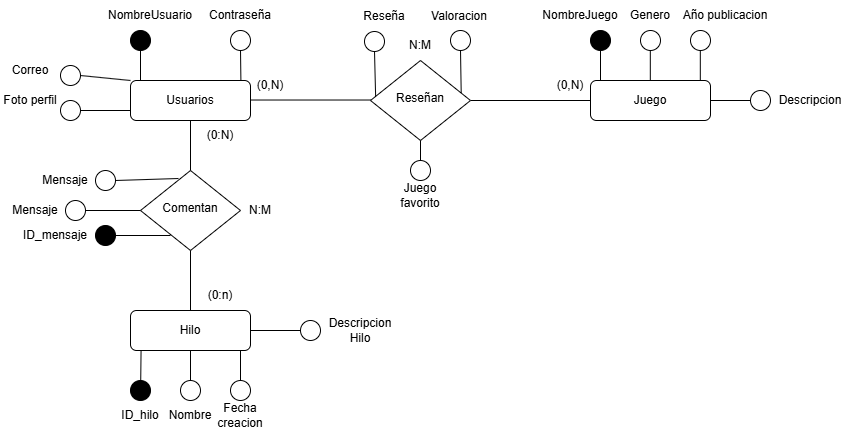

The diagram above was exported from draw.io. Its source (the exported page's mxGraphModel, read from the mxfile embedded in the PNG):
<mxGraphModel dx="1042" dy="562" grid="1" gridSize="10" guides="1" tooltips="1" connect="1" arrows="1" fold="1" page="1" pageScale="1" pageWidth="827" pageHeight="1169" math="0" shadow="0">
  <root>
    <mxCell id="WIyWlLk6GJQsqaUBKTNV-0" />
    <mxCell id="WIyWlLk6GJQsqaUBKTNV-1" parent="WIyWlLk6GJQsqaUBKTNV-0" />
    <mxCell id="WIyWlLk6GJQsqaUBKTNV-3" value="Usuarios" style="rounded=1;whiteSpace=wrap;html=1;fontSize=12;glass=0;strokeWidth=1;shadow=0;" parent="WIyWlLk6GJQsqaUBKTNV-1" vertex="1">
      <mxGeometry x="160" y="80" width="120" height="40" as="geometry" />
    </mxCell>
    <mxCell id="r4ENBoaYpuwuXtG8dTkT-0" value="" style="ellipse;whiteSpace=wrap;html=1;aspect=fixed;fillColor=#000000;" parent="WIyWlLk6GJQsqaUBKTNV-1" vertex="1">
      <mxGeometry x="160" y="30" width="20" height="20" as="geometry" />
    </mxCell>
    <mxCell id="r4ENBoaYpuwuXtG8dTkT-1" value="" style="ellipse;whiteSpace=wrap;html=1;aspect=fixed;" parent="WIyWlLk6GJQsqaUBKTNV-1" vertex="1">
      <mxGeometry x="260" y="30" width="20" height="20" as="geometry" />
    </mxCell>
    <mxCell id="r4ENBoaYpuwuXtG8dTkT-2" value="" style="endArrow=none;html=1;rounded=0;exitX=0.92;exitY=0;exitDx=0;exitDy=0;exitPerimeter=0;entryX=0.5;entryY=1;entryDx=0;entryDy=0;" parent="WIyWlLk6GJQsqaUBKTNV-1" source="WIyWlLk6GJQsqaUBKTNV-3" target="r4ENBoaYpuwuXtG8dTkT-1" edge="1">
      <mxGeometry width="50" height="50" relative="1" as="geometry">
        <mxPoint x="270" y="65" as="sourcePoint" />
        <mxPoint x="320" y="15" as="targetPoint" />
      </mxGeometry>
    </mxCell>
    <mxCell id="r4ENBoaYpuwuXtG8dTkT-3" value="" style="endArrow=none;html=1;rounded=0;entryX=0.5;entryY=1;entryDx=0;entryDy=0;" parent="WIyWlLk6GJQsqaUBKTNV-1" target="r4ENBoaYpuwuXtG8dTkT-0" edge="1">
      <mxGeometry width="50" height="50" relative="1" as="geometry">
        <mxPoint x="170" y="80" as="sourcePoint" />
        <mxPoint x="180" y="50" as="targetPoint" />
      </mxGeometry>
    </mxCell>
    <mxCell id="r4ENBoaYpuwuXtG8dTkT-4" value="NombreUsuario" style="text;html=1;align=center;verticalAlign=middle;whiteSpace=wrap;rounded=0;" parent="WIyWlLk6GJQsqaUBKTNV-1" vertex="1">
      <mxGeometry x="150" width="60" height="30" as="geometry" />
    </mxCell>
    <mxCell id="r4ENBoaYpuwuXtG8dTkT-5" value="Contraseña" style="text;html=1;align=center;verticalAlign=middle;whiteSpace=wrap;rounded=0;" parent="WIyWlLk6GJQsqaUBKTNV-1" vertex="1">
      <mxGeometry x="240" width="60" height="30" as="geometry" />
    </mxCell>
    <mxCell id="r4ENBoaYpuwuXtG8dTkT-6" value="N:M" style="text;html=1;align=center;verticalAlign=middle;whiteSpace=wrap;rounded=0;" parent="WIyWlLk6GJQsqaUBKTNV-1" vertex="1">
      <mxGeometry x="420" y="30" width="60" height="30" as="geometry" />
    </mxCell>
    <mxCell id="r4ENBoaYpuwuXtG8dTkT-7" value="Juego" style="rounded=1;whiteSpace=wrap;html=1;fontSize=12;glass=0;strokeWidth=1;shadow=0;" parent="WIyWlLk6GJQsqaUBKTNV-1" vertex="1">
      <mxGeometry x="620" y="80" width="120" height="40" as="geometry" />
    </mxCell>
    <mxCell id="r4ENBoaYpuwuXtG8dTkT-8" value="" style="endArrow=none;html=1;rounded=0;exitX=1;exitY=0.5;exitDx=0;exitDy=0;entryX=0;entryY=0.5;entryDx=0;entryDy=0;" parent="WIyWlLk6GJQsqaUBKTNV-1" source="WIyWlLk6GJQsqaUBKTNV-6" target="r4ENBoaYpuwuXtG8dTkT-7" edge="1">
      <mxGeometry width="50" height="50" relative="1" as="geometry">
        <mxPoint x="690" y="120" as="sourcePoint" />
        <mxPoint x="740" y="70" as="targetPoint" />
      </mxGeometry>
    </mxCell>
    <mxCell id="r4ENBoaYpuwuXtG8dTkT-10" value="" style="ellipse;whiteSpace=wrap;html=1;aspect=fixed;fillColor=#000000;" parent="WIyWlLk6GJQsqaUBKTNV-1" vertex="1">
      <mxGeometry x="620" y="30" width="20" height="20" as="geometry" />
    </mxCell>
    <mxCell id="r4ENBoaYpuwuXtG8dTkT-11" value="" style="endArrow=none;html=1;rounded=0;entryX=0.5;entryY=1;entryDx=0;entryDy=0;" parent="WIyWlLk6GJQsqaUBKTNV-1" target="r4ENBoaYpuwuXtG8dTkT-10" edge="1">
      <mxGeometry width="50" height="50" relative="1" as="geometry">
        <mxPoint x="630" y="80" as="sourcePoint" />
        <mxPoint x="640" y="50" as="targetPoint" />
      </mxGeometry>
    </mxCell>
    <mxCell id="r4ENBoaYpuwuXtG8dTkT-12" value="" style="endArrow=none;html=1;rounded=0;" parent="WIyWlLk6GJQsqaUBKTNV-1" edge="1">
      <mxGeometry width="50" height="50" relative="1" as="geometry">
        <mxPoint x="679.81" y="80" as="sourcePoint" />
        <mxPoint x="679.81" y="40" as="targetPoint" />
      </mxGeometry>
    </mxCell>
    <mxCell id="r4ENBoaYpuwuXtG8dTkT-14" value="" style="ellipse;whiteSpace=wrap;html=1;aspect=fixed;fillColor=#FFFFFF;" parent="WIyWlLk6GJQsqaUBKTNV-1" vertex="1">
      <mxGeometry x="670" y="30" width="20" height="20" as="geometry" />
    </mxCell>
    <mxCell id="r4ENBoaYpuwuXtG8dTkT-15" value="" style="endArrow=none;html=1;rounded=0;exitX=1;exitY=0.5;exitDx=0;exitDy=0;entryX=0;entryY=0.5;entryDx=0;entryDy=0;" parent="WIyWlLk6GJQsqaUBKTNV-1" edge="1">
      <mxGeometry width="50" height="50" relative="1" as="geometry">
        <mxPoint x="280" y="99.52" as="sourcePoint" />
        <mxPoint x="400" y="99.52" as="targetPoint" />
      </mxGeometry>
    </mxCell>
    <mxCell id="r4ENBoaYpuwuXtG8dTkT-16" value="(0,N)" style="text;html=1;align=center;verticalAlign=middle;whiteSpace=wrap;rounded=0;" parent="WIyWlLk6GJQsqaUBKTNV-1" vertex="1">
      <mxGeometry x="570" y="70" width="60" height="30" as="geometry" />
    </mxCell>
    <mxCell id="r4ENBoaYpuwuXtG8dTkT-17" value="(0,N)" style="text;html=1;align=center;verticalAlign=middle;whiteSpace=wrap;rounded=0;" parent="WIyWlLk6GJQsqaUBKTNV-1" vertex="1">
      <mxGeometry x="270" y="70" width="60" height="30" as="geometry" />
    </mxCell>
    <mxCell id="r4ENBoaYpuwuXtG8dTkT-18" value="NombreJuego" style="text;html=1;align=center;verticalAlign=middle;whiteSpace=wrap;rounded=0;" parent="WIyWlLk6GJQsqaUBKTNV-1" vertex="1">
      <mxGeometry x="580" width="60" height="30" as="geometry" />
    </mxCell>
    <mxCell id="r4ENBoaYpuwuXtG8dTkT-19" value="Genero" style="text;html=1;align=center;verticalAlign=middle;whiteSpace=wrap;rounded=0;" parent="WIyWlLk6GJQsqaUBKTNV-1" vertex="1">
      <mxGeometry x="650" width="60" height="30" as="geometry" />
    </mxCell>
    <mxCell id="r4ENBoaYpuwuXtG8dTkT-20" value="" style="endArrow=none;html=1;rounded=0;" parent="WIyWlLk6GJQsqaUBKTNV-1" edge="1">
      <mxGeometry width="50" height="50" relative="1" as="geometry">
        <mxPoint x="729.81" y="80" as="sourcePoint" />
        <mxPoint x="729.81" y="40" as="targetPoint" />
      </mxGeometry>
    </mxCell>
    <mxCell id="r4ENBoaYpuwuXtG8dTkT-21" value="" style="ellipse;whiteSpace=wrap;html=1;aspect=fixed;fillColor=#FFFFFF;" parent="WIyWlLk6GJQsqaUBKTNV-1" vertex="1">
      <mxGeometry x="720" y="30" width="20" height="20" as="geometry" />
    </mxCell>
    <mxCell id="r4ENBoaYpuwuXtG8dTkT-24" value="Año publicacion" style="text;html=1;align=center;verticalAlign=middle;whiteSpace=wrap;rounded=0;" parent="WIyWlLk6GJQsqaUBKTNV-1" vertex="1">
      <mxGeometry x="710" width="90" height="30" as="geometry" />
    </mxCell>
    <mxCell id="r4ENBoaYpuwuXtG8dTkT-25" value="" style="endArrow=none;html=1;rounded=0;exitX=1;exitY=0.5;exitDx=0;exitDy=0;entryX=0;entryY=0.5;entryDx=0;entryDy=0;" parent="WIyWlLk6GJQsqaUBKTNV-1" source="r4ENBoaYpuwuXtG8dTkT-7" target="r4ENBoaYpuwuXtG8dTkT-26" edge="1">
      <mxGeometry width="50" height="50" relative="1" as="geometry">
        <mxPoint x="779.81" y="130" as="sourcePoint" />
        <mxPoint x="779.81" y="90" as="targetPoint" />
      </mxGeometry>
    </mxCell>
    <mxCell id="r4ENBoaYpuwuXtG8dTkT-26" value="" style="ellipse;whiteSpace=wrap;html=1;aspect=fixed;fillColor=#FFFFFF;" parent="WIyWlLk6GJQsqaUBKTNV-1" vertex="1">
      <mxGeometry x="780" y="90" width="20" height="20" as="geometry" />
    </mxCell>
    <mxCell id="r4ENBoaYpuwuXtG8dTkT-27" value="Descripcion" style="text;html=1;align=center;verticalAlign=middle;whiteSpace=wrap;rounded=0;" parent="WIyWlLk6GJQsqaUBKTNV-1" vertex="1">
      <mxGeometry x="810" y="85" width="60" height="30" as="geometry" />
    </mxCell>
    <mxCell id="r4ENBoaYpuwuXtG8dTkT-32" value="" style="ellipse;whiteSpace=wrap;html=1;aspect=fixed;fillColor=#FFFFFF;fontStyle=1" parent="WIyWlLk6GJQsqaUBKTNV-1" vertex="1">
      <mxGeometry x="480" y="30" width="20" height="20" as="geometry" />
    </mxCell>
    <mxCell id="r4ENBoaYpuwuXtG8dTkT-33" value="" style="endArrow=none;html=1;rounded=0;exitX=0.052;exitY=0.483;exitDx=0;exitDy=0;exitPerimeter=0;entryX=0.5;entryY=1;entryDx=0;entryDy=0;" parent="WIyWlLk6GJQsqaUBKTNV-1" source="WIyWlLk6GJQsqaUBKTNV-6" target="r4ENBoaYpuwuXtG8dTkT-34" edge="1">
      <mxGeometry width="50" height="50" relative="1" as="geometry">
        <mxPoint x="425" y="85" as="sourcePoint" />
        <mxPoint x="423.59999999999997" y="46" as="targetPoint" />
      </mxGeometry>
    </mxCell>
    <mxCell id="r4ENBoaYpuwuXtG8dTkT-34" value="" style="ellipse;whiteSpace=wrap;html=1;aspect=fixed;fillColor=#FFFFFF;" parent="WIyWlLk6GJQsqaUBKTNV-1" vertex="1">
      <mxGeometry x="394" y="31" width="20" height="20" as="geometry" />
    </mxCell>
    <mxCell id="r4ENBoaYpuwuXtG8dTkT-35" value="" style="endArrow=none;html=1;rounded=0;exitX=0;exitY=0;exitDx=0;exitDy=0;" parent="WIyWlLk6GJQsqaUBKTNV-1" target="WIyWlLk6GJQsqaUBKTNV-6" edge="1">
      <mxGeometry width="50" height="50" relative="1" as="geometry">
        <mxPoint x="425" y="85" as="sourcePoint" />
        <mxPoint x="423.59999999999997" y="46" as="targetPoint" />
      </mxGeometry>
    </mxCell>
    <mxCell id="WIyWlLk6GJQsqaUBKTNV-6" value="Reseñan" style="rhombus;whiteSpace=wrap;html=1;shadow=0;fontFamily=Helvetica;fontSize=12;align=center;strokeWidth=1;spacing=6;spacingTop=-4;" parent="WIyWlLk6GJQsqaUBKTNV-1" vertex="1">
      <mxGeometry x="400" y="60" width="100" height="80" as="geometry" />
    </mxCell>
    <mxCell id="r4ENBoaYpuwuXtG8dTkT-36" value="Reseña" style="text;html=1;align=center;verticalAlign=middle;whiteSpace=wrap;rounded=0;" parent="WIyWlLk6GJQsqaUBKTNV-1" vertex="1">
      <mxGeometry x="384" y="1" width="60" height="30" as="geometry" />
    </mxCell>
    <mxCell id="r4ENBoaYpuwuXtG8dTkT-37" value="Valoracion" style="text;html=1;align=center;verticalAlign=middle;whiteSpace=wrap;rounded=0;" parent="WIyWlLk6GJQsqaUBKTNV-1" vertex="1">
      <mxGeometry x="444" y="1" width="90" height="30" as="geometry" />
    </mxCell>
    <mxCell id="r4ENBoaYpuwuXtG8dTkT-38" value="" style="endArrow=none;html=1;rounded=0;exitX=0.907;exitY=0.403;exitDx=0;exitDy=0;exitPerimeter=0;entryX=0.5;entryY=1;entryDx=0;entryDy=0;" parent="WIyWlLk6GJQsqaUBKTNV-1" source="WIyWlLk6GJQsqaUBKTNV-6" target="r4ENBoaYpuwuXtG8dTkT-32" edge="1">
      <mxGeometry width="50" height="50" relative="1" as="geometry">
        <mxPoint x="491" y="98" as="sourcePoint" />
        <mxPoint x="490" y="50" as="targetPoint" />
      </mxGeometry>
    </mxCell>
    <mxCell id="r4ENBoaYpuwuXtG8dTkT-39" value="" style="ellipse;whiteSpace=wrap;html=1;aspect=fixed;" parent="WIyWlLk6GJQsqaUBKTNV-1" vertex="1">
      <mxGeometry x="90" y="100" width="20" height="20" as="geometry" />
    </mxCell>
    <mxCell id="r4ENBoaYpuwuXtG8dTkT-40" value="" style="endArrow=none;html=1;rounded=0;exitX=0;exitY=0.75;exitDx=0;exitDy=0;entryX=1;entryY=0.5;entryDx=0;entryDy=0;" parent="WIyWlLk6GJQsqaUBKTNV-1" source="WIyWlLk6GJQsqaUBKTNV-3" target="r4ENBoaYpuwuXtG8dTkT-39" edge="1">
      <mxGeometry width="50" height="50" relative="1" as="geometry">
        <mxPoint x="150" y="110" as="sourcePoint" />
        <mxPoint x="110" y="110" as="targetPoint" />
      </mxGeometry>
    </mxCell>
    <mxCell id="r4ENBoaYpuwuXtG8dTkT-41" value="Foto perfil" style="text;html=1;align=center;verticalAlign=middle;whiteSpace=wrap;rounded=0;" parent="WIyWlLk6GJQsqaUBKTNV-1" vertex="1">
      <mxGeometry x="30" y="85" width="60" height="30" as="geometry" />
    </mxCell>
    <mxCell id="r4ENBoaYpuwuXtG8dTkT-42" value="" style="endArrow=none;html=1;rounded=0;exitX=0.5;exitY=1;exitDx=0;exitDy=0;entryX=0.5;entryY=1;entryDx=0;entryDy=0;" parent="WIyWlLk6GJQsqaUBKTNV-1" source="WIyWlLk6GJQsqaUBKTNV-6" target="r4ENBoaYpuwuXtG8dTkT-43" edge="1">
      <mxGeometry width="50" height="50" relative="1" as="geometry">
        <mxPoint x="460" y="140" as="sourcePoint" />
        <mxPoint x="469.59999999999997" y="195" as="targetPoint" />
      </mxGeometry>
    </mxCell>
    <mxCell id="r4ENBoaYpuwuXtG8dTkT-43" value="" style="ellipse;whiteSpace=wrap;html=1;aspect=fixed;fillColor=#FFFFFF;" parent="WIyWlLk6GJQsqaUBKTNV-1" vertex="1">
      <mxGeometry x="440" y="160" width="20" height="20" as="geometry" />
    </mxCell>
    <mxCell id="r4ENBoaYpuwuXtG8dTkT-44" value="Juego favorito" style="text;html=1;align=center;verticalAlign=middle;whiteSpace=wrap;rounded=0;" parent="WIyWlLk6GJQsqaUBKTNV-1" vertex="1">
      <mxGeometry x="420" y="180" width="60" height="30" as="geometry" />
    </mxCell>
    <mxCell id="r4ENBoaYpuwuXtG8dTkT-45" value="Comentan" style="rhombus;whiteSpace=wrap;html=1;shadow=0;fontFamily=Helvetica;fontSize=12;align=center;strokeWidth=1;spacing=6;spacingTop=-4;" parent="WIyWlLk6GJQsqaUBKTNV-1" vertex="1">
      <mxGeometry x="170" y="170" width="100" height="80" as="geometry" />
    </mxCell>
    <mxCell id="r4ENBoaYpuwuXtG8dTkT-46" value="" style="endArrow=none;html=1;rounded=0;exitX=0.5;exitY=1;exitDx=0;exitDy=0;entryX=0.5;entryY=0;entryDx=0;entryDy=0;" parent="WIyWlLk6GJQsqaUBKTNV-1" source="WIyWlLk6GJQsqaUBKTNV-3" target="r4ENBoaYpuwuXtG8dTkT-45" edge="1">
      <mxGeometry width="50" height="50" relative="1" as="geometry">
        <mxPoint x="200" y="160" as="sourcePoint" />
        <mxPoint x="320" y="160" as="targetPoint" />
      </mxGeometry>
    </mxCell>
    <mxCell id="r4ENBoaYpuwuXtG8dTkT-47" value="" style="endArrow=none;html=1;rounded=0;exitX=0.5;exitY=1;exitDx=0;exitDy=0;" parent="WIyWlLk6GJQsqaUBKTNV-1" source="r4ENBoaYpuwuXtG8dTkT-45" edge="1">
      <mxGeometry width="50" height="50" relative="1" as="geometry">
        <mxPoint x="180" y="310" as="sourcePoint" />
        <mxPoint x="220" y="320" as="targetPoint" />
      </mxGeometry>
    </mxCell>
    <mxCell id="r4ENBoaYpuwuXtG8dTkT-48" value="Hilo" style="rounded=1;whiteSpace=wrap;html=1;fontSize=12;glass=0;strokeWidth=1;shadow=0;" parent="WIyWlLk6GJQsqaUBKTNV-1" vertex="1">
      <mxGeometry x="160" y="310" width="120" height="40" as="geometry" />
    </mxCell>
    <mxCell id="r4ENBoaYpuwuXtG8dTkT-49" value="(0:n)" style="text;html=1;align=center;verticalAlign=middle;whiteSpace=wrap;rounded=0;" parent="WIyWlLk6GJQsqaUBKTNV-1" vertex="1">
      <mxGeometry x="220" y="280" width="60" height="30" as="geometry" />
    </mxCell>
    <mxCell id="r4ENBoaYpuwuXtG8dTkT-50" value="" style="endArrow=none;html=1;rounded=0;entryX=0.38;entryY=0.1;entryDx=0;entryDy=0;exitX=1;exitY=0.5;exitDx=0;exitDy=0;entryPerimeter=0;" parent="WIyWlLk6GJQsqaUBKTNV-1" source="r4ENBoaYpuwuXtG8dTkT-53" target="r4ENBoaYpuwuXtG8dTkT-45" edge="1">
      <mxGeometry width="50" height="50" relative="1" as="geometry">
        <mxPoint x="125" y="200" as="sourcePoint" />
        <mxPoint x="200" y="180" as="targetPoint" />
      </mxGeometry>
    </mxCell>
    <mxCell id="r4ENBoaYpuwuXtG8dTkT-51" value="Mensaje" style="text;html=1;align=center;verticalAlign=middle;whiteSpace=wrap;rounded=0;" parent="WIyWlLk6GJQsqaUBKTNV-1" vertex="1">
      <mxGeometry x="65" y="165" width="60" height="30" as="geometry" />
    </mxCell>
    <mxCell id="r4ENBoaYpuwuXtG8dTkT-53" value="" style="ellipse;whiteSpace=wrap;html=1;aspect=fixed;" parent="WIyWlLk6GJQsqaUBKTNV-1" vertex="1">
      <mxGeometry x="125" y="170" width="20" height="20" as="geometry" />
    </mxCell>
    <mxCell id="r4ENBoaYpuwuXtG8dTkT-54" value="(0:N)" style="text;html=1;align=center;verticalAlign=middle;whiteSpace=wrap;rounded=0;" parent="WIyWlLk6GJQsqaUBKTNV-1" vertex="1">
      <mxGeometry x="220" y="120" width="60" height="30" as="geometry" />
    </mxCell>
    <mxCell id="r4ENBoaYpuwuXtG8dTkT-55" value="N:M" style="text;html=1;align=center;verticalAlign=middle;whiteSpace=wrap;rounded=0;" parent="WIyWlLk6GJQsqaUBKTNV-1" vertex="1">
      <mxGeometry x="260" y="195" width="60" height="30" as="geometry" />
    </mxCell>
    <mxCell id="r4ENBoaYpuwuXtG8dTkT-56" value="" style="ellipse;whiteSpace=wrap;html=1;aspect=fixed;fillColor=#000000;" parent="WIyWlLk6GJQsqaUBKTNV-1" vertex="1">
      <mxGeometry x="160" y="380" width="20" height="20" as="geometry" />
    </mxCell>
    <mxCell id="r4ENBoaYpuwuXtG8dTkT-57" value="" style="endArrow=none;html=1;rounded=0;entryX=0.5;entryY=1;entryDx=0;entryDy=0;exitX=0.088;exitY=1.001;exitDx=0;exitDy=0;exitPerimeter=0;" parent="WIyWlLk6GJQsqaUBKTNV-1" source="r4ENBoaYpuwuXtG8dTkT-48" target="r4ENBoaYpuwuXtG8dTkT-56" edge="1">
      <mxGeometry width="50" height="50" relative="1" as="geometry">
        <mxPoint x="190" y="430" as="sourcePoint" />
        <mxPoint x="200" y="400" as="targetPoint" />
      </mxGeometry>
    </mxCell>
    <mxCell id="r4ENBoaYpuwuXtG8dTkT-58" value="" style="ellipse;whiteSpace=wrap;html=1;aspect=fixed;" parent="WIyWlLk6GJQsqaUBKTNV-1" vertex="1">
      <mxGeometry x="210" y="380" width="20" height="20" as="geometry" />
    </mxCell>
    <mxCell id="r4ENBoaYpuwuXtG8dTkT-59" value="" style="endArrow=none;html=1;rounded=0;exitX=0.5;exitY=1;exitDx=0;exitDy=0;entryX=0.5;entryY=0;entryDx=0;entryDy=0;" parent="WIyWlLk6GJQsqaUBKTNV-1" source="r4ENBoaYpuwuXtG8dTkT-48" target="r4ENBoaYpuwuXtG8dTkT-58" edge="1">
      <mxGeometry width="50" height="50" relative="1" as="geometry">
        <mxPoint x="250" y="450" as="sourcePoint" />
        <mxPoint x="270" y="404.9999999999999" as="targetPoint" />
      </mxGeometry>
    </mxCell>
    <mxCell id="r4ENBoaYpuwuXtG8dTkT-61" value="Nombre" style="text;html=1;align=center;verticalAlign=middle;whiteSpace=wrap;rounded=0;fontStyle=0" parent="WIyWlLk6GJQsqaUBKTNV-1" vertex="1">
      <mxGeometry x="190" y="400" width="60" height="30" as="geometry" />
    </mxCell>
    <mxCell id="r4ENBoaYpuwuXtG8dTkT-62" value="ID_hilo" style="text;html=1;align=center;verticalAlign=middle;whiteSpace=wrap;rounded=0;" parent="WIyWlLk6GJQsqaUBKTNV-1" vertex="1">
      <mxGeometry x="140" y="400" width="60" height="30" as="geometry" />
    </mxCell>
    <mxCell id="r4ENBoaYpuwuXtG8dTkT-64" value="" style="ellipse;whiteSpace=wrap;html=1;aspect=fixed;" parent="WIyWlLk6GJQsqaUBKTNV-1" vertex="1">
      <mxGeometry x="260" y="380" width="20" height="20" as="geometry" />
    </mxCell>
    <mxCell id="r4ENBoaYpuwuXtG8dTkT-65" value="" style="endArrow=none;html=1;rounded=0;exitX=0.5;exitY=1;exitDx=0;exitDy=0;entryX=0.5;entryY=0;entryDx=0;entryDy=0;" parent="WIyWlLk6GJQsqaUBKTNV-1" target="r4ENBoaYpuwuXtG8dTkT-64" edge="1">
      <mxGeometry width="50" height="50" relative="1" as="geometry">
        <mxPoint x="270" y="350" as="sourcePoint" />
        <mxPoint x="320" y="404.9999999999999" as="targetPoint" />
      </mxGeometry>
    </mxCell>
    <mxCell id="r4ENBoaYpuwuXtG8dTkT-66" value="Fecha creacion" style="text;html=1;align=center;verticalAlign=middle;whiteSpace=wrap;rounded=0;fontStyle=0" parent="WIyWlLk6GJQsqaUBKTNV-1" vertex="1">
      <mxGeometry x="240" y="400" width="60" height="30" as="geometry" />
    </mxCell>
    <mxCell id="r4ENBoaYpuwuXtG8dTkT-67" value="" style="ellipse;whiteSpace=wrap;html=1;aspect=fixed;" parent="WIyWlLk6GJQsqaUBKTNV-1" vertex="1">
      <mxGeometry x="330" y="320" width="20" height="20" as="geometry" />
    </mxCell>
    <mxCell id="r4ENBoaYpuwuXtG8dTkT-68" value="" style="endArrow=none;html=1;rounded=0;exitX=1;exitY=0.5;exitDx=0;exitDy=0;entryX=0;entryY=0.5;entryDx=0;entryDy=0;" parent="WIyWlLk6GJQsqaUBKTNV-1" source="r4ENBoaYpuwuXtG8dTkT-48" target="r4ENBoaYpuwuXtG8dTkT-67" edge="1">
      <mxGeometry width="50" height="50" relative="1" as="geometry">
        <mxPoint x="340" y="290" as="sourcePoint" />
        <mxPoint x="390" y="344.9999999999999" as="targetPoint" />
      </mxGeometry>
    </mxCell>
    <mxCell id="r4ENBoaYpuwuXtG8dTkT-69" value="Descripcion Hilo" style="text;html=1;align=center;verticalAlign=middle;whiteSpace=wrap;rounded=0;fontStyle=0" parent="WIyWlLk6GJQsqaUBKTNV-1" vertex="1">
      <mxGeometry x="360" y="315" width="60" height="30" as="geometry" />
    </mxCell>
    <mxCell id="tUDbhjhWx6Dpfwc7ruQ7-0" value="" style="endArrow=none;html=1;rounded=0;exitX=1;exitY=0.5;exitDx=0;exitDy=0;entryX=0;entryY=1;entryDx=0;entryDy=0;" parent="WIyWlLk6GJQsqaUBKTNV-1" source="tUDbhjhWx6Dpfwc7ruQ7-2" edge="1">
      <mxGeometry width="50" height="50" relative="1" as="geometry">
        <mxPoint x="130" y="260" as="sourcePoint" />
        <mxPoint x="200" y="235" as="targetPoint" />
      </mxGeometry>
    </mxCell>
    <mxCell id="tUDbhjhWx6Dpfwc7ruQ7-1" value="ID_mensaje" style="text;html=1;align=center;verticalAlign=middle;whiteSpace=wrap;rounded=0;" parent="WIyWlLk6GJQsqaUBKTNV-1" vertex="1">
      <mxGeometry x="55" y="220" width="60" height="30" as="geometry" />
    </mxCell>
    <mxCell id="tUDbhjhWx6Dpfwc7ruQ7-2" value="" style="ellipse;whiteSpace=wrap;html=1;aspect=fixed;fillColor=#000000;" parent="WIyWlLk6GJQsqaUBKTNV-1" vertex="1">
      <mxGeometry x="125" y="225" width="20" height="20" as="geometry" />
    </mxCell>
    <mxCell id="tUDbhjhWx6Dpfwc7ruQ7-3" value="" style="endArrow=none;html=1;rounded=0;entryX=1;entryY=0.5;entryDx=0;entryDy=0;exitX=0;exitY=0;exitDx=0;exitDy=0;" parent="WIyWlLk6GJQsqaUBKTNV-1" source="WIyWlLk6GJQsqaUBKTNV-3" edge="1">
      <mxGeometry width="50" height="50" relative="1" as="geometry">
        <mxPoint x="160" y="90" as="sourcePoint" />
        <mxPoint x="110" y="75" as="targetPoint" />
      </mxGeometry>
    </mxCell>
    <mxCell id="tUDbhjhWx6Dpfwc7ruQ7-4" value="Correo" style="text;html=1;align=center;verticalAlign=middle;whiteSpace=wrap;rounded=0;" parent="WIyWlLk6GJQsqaUBKTNV-1" vertex="1">
      <mxGeometry x="30" y="55" width="60" height="30" as="geometry" />
    </mxCell>
    <mxCell id="tUDbhjhWx6Dpfwc7ruQ7-5" value="" style="ellipse;whiteSpace=wrap;html=1;aspect=fixed;" parent="WIyWlLk6GJQsqaUBKTNV-1" vertex="1">
      <mxGeometry x="90" y="65" width="20" height="20" as="geometry" />
    </mxCell>
    <mxCell id="bLxDcDof7lDxuxJOYWYl-0" value="" style="endArrow=none;html=1;rounded=0;entryX=0;entryY=0;entryDx=0;entryDy=0;exitX=1;exitY=0.5;exitDx=0;exitDy=0;" parent="WIyWlLk6GJQsqaUBKTNV-1" source="bLxDcDof7lDxuxJOYWYl-2" edge="1">
      <mxGeometry width="50" height="50" relative="1" as="geometry">
        <mxPoint x="95" y="230" as="sourcePoint" />
        <mxPoint x="170" y="210" as="targetPoint" />
      </mxGeometry>
    </mxCell>
    <mxCell id="bLxDcDof7lDxuxJOYWYl-1" value="Mensaje" style="text;html=1;align=center;verticalAlign=middle;whiteSpace=wrap;rounded=0;" parent="WIyWlLk6GJQsqaUBKTNV-1" vertex="1">
      <mxGeometry x="35" y="195" width="60" height="30" as="geometry" />
    </mxCell>
    <mxCell id="bLxDcDof7lDxuxJOYWYl-2" value="" style="ellipse;whiteSpace=wrap;html=1;aspect=fixed;" parent="WIyWlLk6GJQsqaUBKTNV-1" vertex="1">
      <mxGeometry x="95" y="200" width="20" height="20" as="geometry" />
    </mxCell>
  </root>
</mxGraphModel>